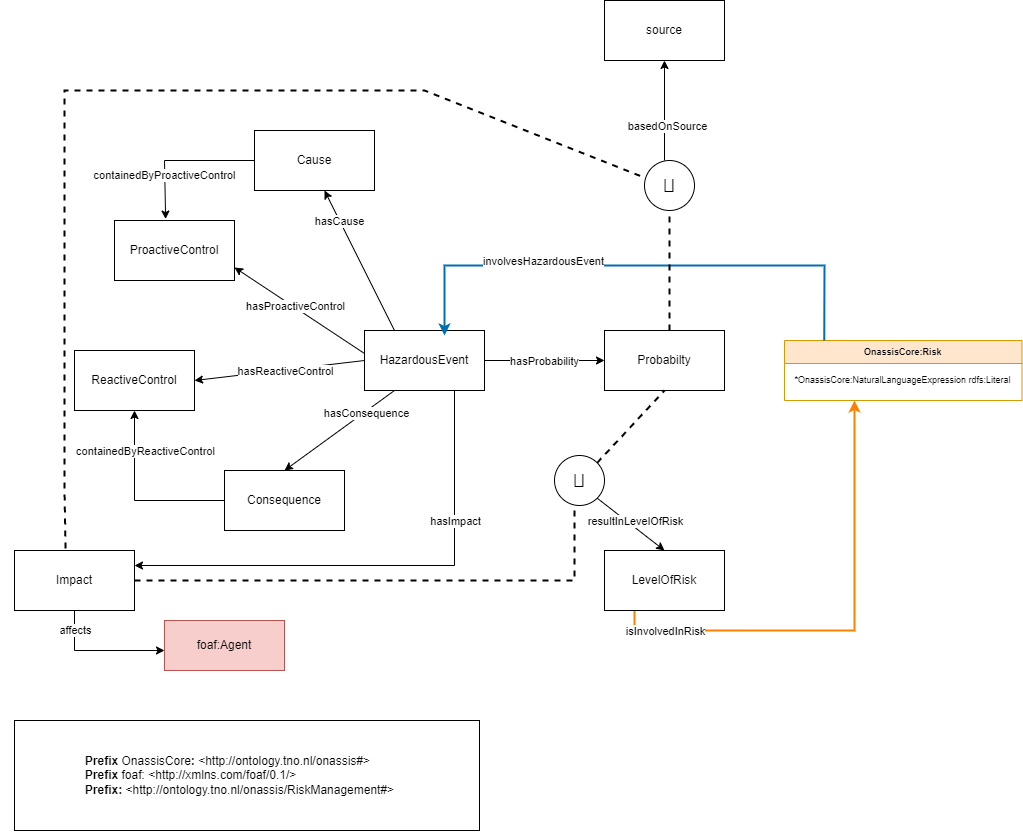

The diagram above was exported from draw.io. Its source (the exported page's mxGraphModel, read from the mxfile embedded in the PNG):
<mxGraphModel dx="1422" dy="980" grid="1" gridSize="10" guides="1" tooltips="1" connect="1" arrows="1" fold="1" page="1" pageScale="1" pageWidth="850" pageHeight="1100" math="0" shadow="0">
  <root>
    <mxCell id="0" />
    <mxCell id="1" parent="0" />
    <mxCell id="Kau8XWT53gIFIl3InMJ--3" value="OnassisCore:Risk" style="swimlane;fontSize=9;fillColor=#ffe6cc;strokeColor=#d79b00;" parent="1" vertex="1">
      <mxGeometry x="1020" y="550" width="237.5" height="60" as="geometry" />
    </mxCell>
    <mxCell id="Kau8XWT53gIFIl3InMJ--4" value="*OnassisCore:NaturalLanguageExpression rdfs:Literal" style="text;html=1;align=center;verticalAlign=middle;resizable=0;points=[];autosize=1;strokeColor=none;fillColor=none;fontSize=9;" parent="Kau8XWT53gIFIl3InMJ--3" vertex="1">
      <mxGeometry x="-2.5" y="30" width="240" height="20" as="geometry" />
    </mxCell>
    <mxCell id="ZqSntJ_SuYndJTihfOVt-1" value="" style="group" parent="1" vertex="1" connectable="0">
      <mxGeometry x="250" y="210" width="840" height="830" as="geometry" />
    </mxCell>
    <mxCell id="Kau8XWT53gIFIl3InMJ--2" value="foaf:Agent" style="rounded=0;whiteSpace=wrap;html=1;fillColor=#f8cecc;strokeColor=#b85450;" parent="ZqSntJ_SuYndJTihfOVt-1" vertex="1">
      <mxGeometry x="150" y="620" width="120" height="50" as="geometry" />
    </mxCell>
    <mxCell id="Kau8XWT53gIFIl3InMJ--5" value="" style="endArrow=classic;html=1;rounded=0;fontColor=#990000;strokeColor=#FF8000;strokeWidth=2;exitX=0.25;exitY=1;exitDx=0;exitDy=0;" parent="ZqSntJ_SuYndJTihfOVt-1" source="Kau8XWT53gIFIl3InMJ--7" edge="1">
      <mxGeometry width="50" height="50" relative="1" as="geometry">
        <mxPoint x="840" y="400" as="sourcePoint" />
        <mxPoint x="840" y="400" as="targetPoint" />
        <Array as="points">
          <mxPoint x="620" y="630" />
          <mxPoint x="840" y="630" />
        </Array>
      </mxGeometry>
    </mxCell>
    <mxCell id="Kau8XWT53gIFIl3InMJ--6" value="isInvolvedInRisk" style="edgeLabel;html=1;align=center;verticalAlign=middle;resizable=0;points=[];" parent="Kau8XWT53gIFIl3InMJ--5" vertex="1" connectable="0">
      <mxGeometry x="-0.2865" y="-6" relative="1" as="geometry">
        <mxPoint x="-117" y="-6" as="offset" />
      </mxGeometry>
    </mxCell>
    <mxCell id="Kau8XWT53gIFIl3InMJ--7" value="&lt;font color=&quot;#000000&quot;&gt;LevelOfRisk&lt;/font&gt;" style="rounded=0;whiteSpace=wrap;html=1;fontColor=#990000;" parent="ZqSntJ_SuYndJTihfOVt-1" vertex="1">
      <mxGeometry x="590" y="550" width="120" height="60" as="geometry" />
    </mxCell>
    <mxCell id="Kau8XWT53gIFIl3InMJ--8" value="" style="endArrow=classic;html=1;rounded=0;fontColor=#990000;strokeColor=#000000;exitX=0;exitY=0;exitDx=0;exitDy=0;" parent="ZqSntJ_SuYndJTihfOVt-1" source="Kau8XWT53gIFIl3InMJ--34" edge="1">
      <mxGeometry width="50" height="50" relative="1" as="geometry">
        <mxPoint x="760" y="130" as="sourcePoint" />
        <mxPoint x="650" y="550" as="targetPoint" />
        <Array as="points" />
      </mxGeometry>
    </mxCell>
    <mxCell id="Kau8XWT53gIFIl3InMJ--9" value="resultInLevelOfRisk" style="edgeLabel;html=1;align=center;verticalAlign=middle;resizable=0;points=[];fontColor=#000000;" parent="Kau8XWT53gIFIl3InMJ--8" vertex="1" connectable="0">
      <mxGeometry x="-0.4812" relative="1" as="geometry">
        <mxPoint x="20" y="9" as="offset" />
      </mxGeometry>
    </mxCell>
    <mxCell id="Kau8XWT53gIFIl3InMJ--10" value="HazardousEvent" style="rounded=0;whiteSpace=wrap;html=1;" parent="ZqSntJ_SuYndJTihfOVt-1" vertex="1">
      <mxGeometry x="350" y="330" width="120" height="60" as="geometry" />
    </mxCell>
    <mxCell id="Kau8XWT53gIFIl3InMJ--11" value="" style="endArrow=classic;html=1;rounded=0;strokeColor=#000000;exitX=0.25;exitY=0;exitDx=0;exitDy=0;" parent="ZqSntJ_SuYndJTihfOVt-1" source="Kau8XWT53gIFIl3InMJ--10" edge="1">
      <mxGeometry width="50" height="50" relative="1" as="geometry">
        <mxPoint x="380" y="320" as="sourcePoint" />
        <mxPoint x="310" y="190" as="targetPoint" />
      </mxGeometry>
    </mxCell>
    <mxCell id="Kau8XWT53gIFIl3InMJ--12" value="hasCause" style="edgeLabel;html=1;align=center;verticalAlign=middle;resizable=0;points=[];" parent="Kau8XWT53gIFIl3InMJ--11" vertex="1" connectable="0">
      <mxGeometry x="0.5822" y="1" relative="1" as="geometry">
        <mxPoint as="offset" />
      </mxGeometry>
    </mxCell>
    <mxCell id="Kau8XWT53gIFIl3InMJ--13" value="" style="endArrow=classic;html=1;rounded=0;strokeColor=#000000;exitX=0.25;exitY=1;exitDx=0;exitDy=0;entryX=0.5;entryY=0;entryDx=0;entryDy=0;" parent="ZqSntJ_SuYndJTihfOVt-1" source="Kau8XWT53gIFIl3InMJ--10" target="Kau8XWT53gIFIl3InMJ--16" edge="1">
      <mxGeometry width="50" height="50" relative="1" as="geometry">
        <mxPoint x="420" y="390" as="sourcePoint" />
        <mxPoint x="270" y="460" as="targetPoint" />
      </mxGeometry>
    </mxCell>
    <mxCell id="Kau8XWT53gIFIl3InMJ--14" value="hasConsequence" style="edgeLabel;html=1;align=center;verticalAlign=middle;resizable=0;points=[];" parent="Kau8XWT53gIFIl3InMJ--13" vertex="1" connectable="0">
      <mxGeometry x="-0.4116" y="-2" relative="1" as="geometry">
        <mxPoint x="5" as="offset" />
      </mxGeometry>
    </mxCell>
    <mxCell id="Kau8XWT53gIFIl3InMJ--15" value="Cause" style="rounded=0;whiteSpace=wrap;html=1;" parent="ZqSntJ_SuYndJTihfOVt-1" vertex="1">
      <mxGeometry x="240" y="130" width="120" height="60" as="geometry" />
    </mxCell>
    <mxCell id="Kau8XWT53gIFIl3InMJ--16" value="Consequence" style="rounded=0;whiteSpace=wrap;html=1;" parent="ZqSntJ_SuYndJTihfOVt-1" vertex="1">
      <mxGeometry x="210" y="470" width="120" height="60" as="geometry" />
    </mxCell>
    <mxCell id="Kau8XWT53gIFIl3InMJ--17" value="" style="endArrow=classic;html=1;rounded=0;strokeColor=#000000;exitX=0.225;exitY=-0.024;exitDx=0;exitDy=0;exitPerimeter=0;entryX=1;entryY=0.5;entryDx=0;entryDy=0;" parent="ZqSntJ_SuYndJTihfOVt-1" target="Kau8XWT53gIFIl3InMJ--21" edge="1">
      <mxGeometry width="50" height="50" relative="1" as="geometry">
        <mxPoint x="350" y="360" as="sourcePoint" />
        <mxPoint x="200.5" y="430.72" as="targetPoint" />
      </mxGeometry>
    </mxCell>
    <mxCell id="Kau8XWT53gIFIl3InMJ--18" value="hasReactiveControl" style="edgeLabel;html=1;align=center;verticalAlign=middle;resizable=0;points=[];" parent="Kau8XWT53gIFIl3InMJ--17" vertex="1" connectable="0">
      <mxGeometry x="0.2328" y="1" relative="1" as="geometry">
        <mxPoint x="25" y="-3" as="offset" />
      </mxGeometry>
    </mxCell>
    <mxCell id="Kau8XWT53gIFIl3InMJ--19" value="" style="endArrow=classic;html=1;rounded=0;strokeColor=#000000;exitX=0;exitY=0.25;exitDx=0;exitDy=0;" parent="ZqSntJ_SuYndJTihfOVt-1" edge="1">
      <mxGeometry width="50" height="50" relative="1" as="geometry">
        <mxPoint x="350" y="353.02" as="sourcePoint" />
        <mxPoint x="220" y="266.97" as="targetPoint" />
      </mxGeometry>
    </mxCell>
    <mxCell id="Kau8XWT53gIFIl3InMJ--20" value="hasProactiveControl" style="edgeLabel;html=1;align=center;verticalAlign=middle;resizable=0;points=[];" parent="Kau8XWT53gIFIl3InMJ--19" vertex="1" connectable="0">
      <mxGeometry x="0.4333" y="-3" relative="1" as="geometry">
        <mxPoint x="21" y="16" as="offset" />
      </mxGeometry>
    </mxCell>
    <mxCell id="Kau8XWT53gIFIl3InMJ--21" value="ReactiveControl" style="rounded=0;whiteSpace=wrap;html=1;" parent="ZqSntJ_SuYndJTihfOVt-1" vertex="1">
      <mxGeometry x="60" y="350" width="120" height="60" as="geometry" />
    </mxCell>
    <mxCell id="Kau8XWT53gIFIl3InMJ--22" value="ProactiveControl" style="rounded=0;whiteSpace=wrap;html=1;" parent="ZqSntJ_SuYndJTihfOVt-1" vertex="1">
      <mxGeometry x="100" y="220" width="120" height="60" as="geometry" />
    </mxCell>
    <mxCell id="Kau8XWT53gIFIl3InMJ--23" value="" style="endArrow=classic;html=1;rounded=0;fontColor=#990000;strokeColor=#000000;" parent="ZqSntJ_SuYndJTihfOVt-1" edge="1">
      <mxGeometry width="50" height="50" relative="1" as="geometry">
        <mxPoint x="470" y="360" as="sourcePoint" />
        <mxPoint x="590" y="360" as="targetPoint" />
        <Array as="points">
          <mxPoint x="520" y="360" />
        </Array>
      </mxGeometry>
    </mxCell>
    <mxCell id="Kau8XWT53gIFIl3InMJ--24" value="hasProbability" style="edgeLabel;html=1;align=center;verticalAlign=middle;resizable=0;points=[];fontColor=#000000;" parent="Kau8XWT53gIFIl3InMJ--23" vertex="1" connectable="0">
      <mxGeometry x="0.6807" y="3" relative="1" as="geometry">
        <mxPoint x="-41" y="3" as="offset" />
      </mxGeometry>
    </mxCell>
    <mxCell id="Kau8XWT53gIFIl3InMJ--25" value="&lt;font color=&quot;#000000&quot;&gt;Probabilty&lt;/font&gt;" style="rounded=0;whiteSpace=wrap;html=1;fontColor=#990000;" parent="ZqSntJ_SuYndJTihfOVt-1" vertex="1">
      <mxGeometry x="590" y="330" width="120" height="60" as="geometry" />
    </mxCell>
    <mxCell id="Kau8XWT53gIFIl3InMJ--26" value="" style="endArrow=classic;html=1;rounded=0;fontColor=#990000;strokeColor=#000000;entryX=1;entryY=0.25;entryDx=0;entryDy=0;exitX=0.75;exitY=1;exitDx=0;exitDy=0;" parent="ZqSntJ_SuYndJTihfOVt-1" source="Kau8XWT53gIFIl3InMJ--10" target="Kau8XWT53gIFIl3InMJ--28" edge="1">
      <mxGeometry width="50" height="50" relative="1" as="geometry">
        <mxPoint x="300" y="530" as="sourcePoint" />
        <mxPoint x="180" y="520" as="targetPoint" />
        <Array as="points">
          <mxPoint x="440" y="565" />
        </Array>
      </mxGeometry>
    </mxCell>
    <mxCell id="Kau8XWT53gIFIl3InMJ--27" value="hasImpact" style="edgeLabel;html=1;align=center;verticalAlign=middle;resizable=0;points=[];fontColor=#000000;" parent="Kau8XWT53gIFIl3InMJ--26" vertex="1" connectable="0">
      <mxGeometry x="-0.306" relative="1" as="geometry">
        <mxPoint y="-41" as="offset" />
      </mxGeometry>
    </mxCell>
    <mxCell id="Kau8XWT53gIFIl3InMJ--28" value="Impact" style="rounded=0;whiteSpace=wrap;html=1;" parent="ZqSntJ_SuYndJTihfOVt-1" vertex="1">
      <mxGeometry y="550" width="120" height="60" as="geometry" />
    </mxCell>
    <mxCell id="Kau8XWT53gIFIl3InMJ--29" value="source" style="rounded=0;whiteSpace=wrap;html=1;" parent="ZqSntJ_SuYndJTihfOVt-1" vertex="1">
      <mxGeometry x="590" width="120" height="60" as="geometry" />
    </mxCell>
    <mxCell id="Kau8XWT53gIFIl3InMJ--32" value="" style="endArrow=classic;html=1;rounded=0;fillColor=#1ba1e2;strokeColor=#006EAF;strokeWidth=2;entryX=0.75;entryY=0;entryDx=0;entryDy=0;exitX=0.167;exitY=-0.001;exitDx=0;exitDy=0;exitPerimeter=0;" parent="ZqSntJ_SuYndJTihfOVt-1" source="Kau8XWT53gIFIl3InMJ--3" edge="1">
      <mxGeometry width="50" height="50" relative="1" as="geometry">
        <mxPoint x="810" y="335" as="sourcePoint" />
        <mxPoint x="430" y="335" as="targetPoint" />
        <Array as="points">
          <mxPoint x="810" y="265" />
          <mxPoint x="430" y="265" />
        </Array>
      </mxGeometry>
    </mxCell>
    <mxCell id="Kau8XWT53gIFIl3InMJ--33" value="involvesHazardousEvent" style="edgeLabel;html=1;align=center;verticalAlign=middle;resizable=0;points=[];" parent="Kau8XWT53gIFIl3InMJ--32" vertex="1" connectable="0">
      <mxGeometry x="0.3544" y="1" relative="1" as="geometry">
        <mxPoint y="-6" as="offset" />
      </mxGeometry>
    </mxCell>
    <mxCell id="Kau8XWT53gIFIl3InMJ--34" value="&lt;font style=&quot;font-size: 17px;&quot;&gt;⨅&lt;/font&gt;" style="ellipse;whiteSpace=wrap;html=1;aspect=fixed;fontSize=17;fontFamily=Helvetica;rotation=-180;" parent="ZqSntJ_SuYndJTihfOVt-1" vertex="1">
      <mxGeometry x="540" y="455" width="50" height="50" as="geometry" />
    </mxCell>
    <mxCell id="Kau8XWT53gIFIl3InMJ--35" value="" style="endArrow=none;dashed=1;html=1;rounded=0;fontColor=#000000;strokeColor=#000000;strokeWidth=2;exitX=1;exitY=0.5;exitDx=0;exitDy=0;" parent="ZqSntJ_SuYndJTihfOVt-1" source="Kau8XWT53gIFIl3InMJ--28" edge="1">
      <mxGeometry width="50" height="50" relative="1" as="geometry">
        <mxPoint x="220" y="580" as="sourcePoint" />
        <mxPoint x="560" y="510" as="targetPoint" />
        <Array as="points">
          <mxPoint x="560" y="580" />
        </Array>
      </mxGeometry>
    </mxCell>
    <mxCell id="Kau8XWT53gIFIl3InMJ--36" value="" style="endArrow=none;dashed=1;html=1;rounded=0;fontColor=#000000;strokeColor=#000000;strokeWidth=2;exitX=0;exitY=1;exitDx=0;exitDy=0;entryX=0.5;entryY=1;entryDx=0;entryDy=0;" parent="ZqSntJ_SuYndJTihfOVt-1" source="Kau8XWT53gIFIl3InMJ--34" target="Kau8XWT53gIFIl3InMJ--25" edge="1">
      <mxGeometry width="50" height="50" relative="1" as="geometry">
        <mxPoint x="650" y="450" as="sourcePoint" />
        <mxPoint x="990" y="370" as="targetPoint" />
        <Array as="points" />
      </mxGeometry>
    </mxCell>
    <mxCell id="Kau8XWT53gIFIl3InMJ--37" value="&lt;font style=&quot;font-size: 17px;&quot;&gt;⨅&lt;/font&gt;" style="ellipse;whiteSpace=wrap;html=1;aspect=fixed;fontSize=17;fontFamily=Helvetica;rotation=-180;" parent="ZqSntJ_SuYndJTihfOVt-1" vertex="1">
      <mxGeometry x="630" y="160" width="50" height="50" as="geometry" />
    </mxCell>
    <mxCell id="Kau8XWT53gIFIl3InMJ--38" value="" style="endArrow=none;dashed=1;html=1;rounded=0;fontColor=#000000;strokeColor=#000000;strokeWidth=2;entryX=0.5;entryY=0;entryDx=0;entryDy=0;" parent="ZqSntJ_SuYndJTihfOVt-1" target="Kau8XWT53gIFIl3InMJ--37" edge="1">
      <mxGeometry width="50" height="50" relative="1" as="geometry">
        <mxPoint x="655" y="330" as="sourcePoint" />
        <mxPoint x="700" y="280" as="targetPoint" />
      </mxGeometry>
    </mxCell>
    <mxCell id="Kau8XWT53gIFIl3InMJ--39" value="" style="endArrow=none;dashed=1;html=1;rounded=0;fontColor=#000000;strokeColor=#000000;strokeWidth=2;entryX=1.077;entryY=0.688;entryDx=0;entryDy=0;entryPerimeter=0;exitX=0.426;exitY=-0.032;exitDx=0;exitDy=0;exitPerimeter=0;" parent="ZqSntJ_SuYndJTihfOVt-1" source="Kau8XWT53gIFIl3InMJ--28" target="Kau8XWT53gIFIl3InMJ--37" edge="1">
      <mxGeometry width="50" height="50" relative="1" as="geometry">
        <mxPoint x="130" y="550" as="sourcePoint" />
        <mxPoint x="-30" y="290" as="targetPoint" />
        <Array as="points">
          <mxPoint x="50" y="490" />
          <mxPoint x="50" y="90" />
          <mxPoint x="410" y="90" />
        </Array>
      </mxGeometry>
    </mxCell>
    <mxCell id="Kau8XWT53gIFIl3InMJ--40" value="" style="endArrow=classic;html=1;rounded=0;fontColor=#000000;strokeColor=#000000;strokeWidth=1;" parent="ZqSntJ_SuYndJTihfOVt-1" edge="1">
      <mxGeometry width="50" height="50" relative="1" as="geometry">
        <mxPoint x="650" y="160" as="sourcePoint" />
        <mxPoint x="650" y="60" as="targetPoint" />
      </mxGeometry>
    </mxCell>
    <mxCell id="Kau8XWT53gIFIl3InMJ--41" value="basedOnSource" style="edgeLabel;html=1;align=center;verticalAlign=middle;resizable=0;points=[];fontColor=#000000;" parent="Kau8XWT53gIFIl3InMJ--40" vertex="1" connectable="0">
      <mxGeometry x="-0.295" y="-2" relative="1" as="geometry">
        <mxPoint as="offset" />
      </mxGeometry>
    </mxCell>
    <mxCell id="Kau8XWT53gIFIl3InMJ--42" value="" style="endArrow=classic;html=1;rounded=0;fontColor=#000000;strokeColor=#000000;strokeWidth=1;exitX=0.5;exitY=1;exitDx=0;exitDy=0;" parent="ZqSntJ_SuYndJTihfOVt-1" source="Kau8XWT53gIFIl3InMJ--28" edge="1">
      <mxGeometry width="50" height="50" relative="1" as="geometry">
        <mxPoint x="430" y="580" as="sourcePoint" />
        <mxPoint x="150" y="650" as="targetPoint" />
        <Array as="points">
          <mxPoint x="60" y="650" />
        </Array>
      </mxGeometry>
    </mxCell>
    <mxCell id="Kau8XWT53gIFIl3InMJ--43" value="affects" style="edgeLabel;html=1;align=center;verticalAlign=middle;resizable=0;points=[];fontColor=#000000;" parent="Kau8XWT53gIFIl3InMJ--42" vertex="1" connectable="0">
      <mxGeometry x="-0.4296" y="1" relative="1" as="geometry">
        <mxPoint x="-1" y="-17" as="offset" />
      </mxGeometry>
    </mxCell>
    <mxCell id="PDao5Zob5UjrG-B4e2RI-1" value="" style="endArrow=classic;html=1;rounded=0;fontColor=#000000;exitX=0;exitY=0.5;exitDx=0;exitDy=0;entryX=0.426;entryY=-0.024;entryDx=0;entryDy=0;entryPerimeter=0;" parent="ZqSntJ_SuYndJTihfOVt-1" source="Kau8XWT53gIFIl3InMJ--15" target="Kau8XWT53gIFIl3InMJ--22" edge="1">
      <mxGeometry width="50" height="50" relative="1" as="geometry">
        <mxPoint x="430" y="210" as="sourcePoint" />
        <mxPoint x="150" y="160" as="targetPoint" />
        <Array as="points">
          <mxPoint x="150" y="160" />
        </Array>
      </mxGeometry>
    </mxCell>
    <mxCell id="PDao5Zob5UjrG-B4e2RI-4" value="containedByProactiveControl" style="edgeLabel;html=1;align=center;verticalAlign=middle;resizable=0;points=[];fontColor=#000000;" parent="PDao5Zob5UjrG-B4e2RI-1" vertex="1" connectable="0">
      <mxGeometry x="0.3844" y="-1" relative="1" as="geometry">
        <mxPoint as="offset" />
      </mxGeometry>
    </mxCell>
    <mxCell id="PDao5Zob5UjrG-B4e2RI-5" value="" style="endArrow=classic;html=1;rounded=0;fontColor=#000000;exitX=0;exitY=0.5;exitDx=0;exitDy=0;entryX=0.5;entryY=1;entryDx=0;entryDy=0;" parent="ZqSntJ_SuYndJTihfOVt-1" source="Kau8XWT53gIFIl3InMJ--16" target="Kau8XWT53gIFIl3InMJ--21" edge="1">
      <mxGeometry width="50" height="50" relative="1" as="geometry">
        <mxPoint x="430" y="390" as="sourcePoint" />
        <mxPoint x="480" y="340" as="targetPoint" />
        <Array as="points">
          <mxPoint x="120" y="500" />
        </Array>
      </mxGeometry>
    </mxCell>
    <mxCell id="PDao5Zob5UjrG-B4e2RI-6" value="containedByReactiveControl" style="edgeLabel;html=1;align=center;verticalAlign=middle;resizable=0;points=[];fontColor=#000000;" parent="PDao5Zob5UjrG-B4e2RI-5" vertex="1" connectable="0">
      <mxGeometry x="0.6825" y="1" relative="1" as="geometry">
        <mxPoint x="11" y="11" as="offset" />
      </mxGeometry>
    </mxCell>
    <mxCell id="6HsOFgycTbmLAw_VNAed-1" value="" style="group" parent="ZqSntJ_SuYndJTihfOVt-1" vertex="1" connectable="0">
      <mxGeometry y="720" width="490" height="110" as="geometry" />
    </mxCell>
    <mxCell id="6HsOFgycTbmLAw_VNAed-2" value="" style="rounded=0;whiteSpace=wrap;html=1;labelBackgroundColor=#FFD966;fontColor=#000000;strokeColor=#000000;strokeWidth=1;fillColor=#FFFFFF;" parent="6HsOFgycTbmLAw_VNAed-1" vertex="1">
      <mxGeometry width="465" height="110" as="geometry" />
    </mxCell>
    <mxCell id="6HsOFgycTbmLAw_VNAed-3" value="&lt;div style=&quot;text-align: left;&quot;&gt;&lt;b&gt;Prefix &lt;/b&gt;OnassisCore&lt;b&gt;:&lt;/b&gt;&amp;nbsp;&amp;lt;http://ontology.tno.nl/onassis#&amp;gt;&lt;/div&gt;&lt;div style=&quot;text-align: left;&quot;&gt;&lt;b&gt;Prefix&lt;/b&gt; foaf: &amp;lt;http://xmlns.com/foaf/0.1/&amp;gt;&lt;/div&gt;&lt;div style=&quot;text-align: left;&quot;&gt;&lt;b&gt;Prefix:&lt;/b&gt;&amp;nbsp;&amp;lt;http://ontology.tno.nl/onassis/RiskManagement#&amp;gt;&lt;/div&gt;" style="text;html=1;strokeColor=none;fillColor=none;align=center;verticalAlign=middle;whiteSpace=wrap;rounded=0;labelBackgroundColor=#FFFFFF;fontColor=#000000;" parent="6HsOFgycTbmLAw_VNAed-1" vertex="1">
      <mxGeometry x="-14.43" y="6.11" width="479.43" height="97.78" as="geometry" />
    </mxCell>
  </root>
</mxGraphModel>